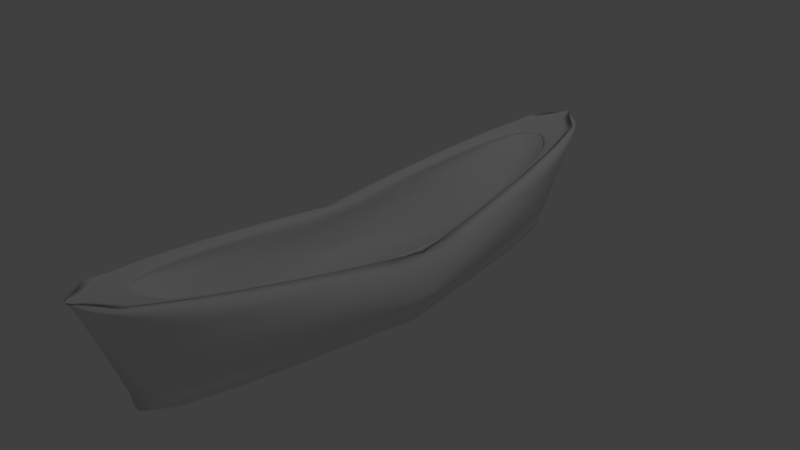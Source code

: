 # Source: cilindro_linha8_laterais.blend  (saved by Blender 2.70.0; exported with 4.5.12 LTS)
import bpy
from mathutils import Matrix  # noqa: F401  (used for matrix-valued properties, if any)

bpy.ops.wm.read_factory_settings(use_empty=True)
scene = bpy.context.scene
scene.name = 'Scene'

# ---- collections
col_collection_1 = bpy.data.collections.new('Collection 1'); scene.collection.children.link(col_collection_1)

# ---- world
world_world = bpy.data.worlds.new('World'); scene.world = world_world
world_world.color = (0.05088, 0.05088, 0.05088)
world_world.use_sun_shadow = False
world_world.sun_shadow_jitter_overblur = 0.0
world_world.cycles.sampling_method = 'MANUAL'
world_world.cycles.sample_map_resolution = 256

# ---- cameras
cam_camera = bpy.data.cameras.new('Camera')
cam_camera.clip_end = 100.0
cam_camera.lens = 35.0
cam_camera.sensor_width = 32.0
cam_camera.sensor_height = 18.0
cam_camera.ortho_scale = 7.314
cam_camera.dof.focus_distance = 0.0
cam_camera.dof.aperture_fstop = 128.0

# ---- lights
light_lamp = bpy.data.lights.new('Lamp', 'POINT')
light_lamp.transmission_factor = 0.0
light_lamp.cutoff_distance = 30.0
light_lamp.energy = 100.0
light_lamp.shadow_buffer_clip_start = 1.001
light_lamp.shadow_soft_size = 0.1
light_lamp.shadow_maximum_resolution = 0.006
light_lamp.use_absolute_resolution = True
light_lamp.cycles.use_multiple_importance_sampling = False

# ---- meshes
me_cylinder_001 = bpy.data.meshes.new('Cylinder.001')
me_cylinder_001.from_pydata([(0.8139, 0.0, -0.5359), (0.8015, 0.0, -0.6318), (0.7798, 0.0, -0.8945), (0.7482, -0.0002912, -1.0), (0.7114, 0.0, -1.0), (0.5604, 0.0, -1.0), (0.3877, 0.000289, -1.0), (0.2031, 0.0, -1.0), (-0.001074, 0.0, -1.0), (-0.1901, -7.873e-05, -1.0), (-0.3777, 0.0, -1.0), (-0.5505, 0.0, -1.0), (-0.7021, 0.0, -0.9959), (-0.8264, 0.0, -1.0), (-0.9189, 4.348e-05, -1.0), (-0.9758, 0.0, -1.0), (-0.3777, -0.9239, 0.0), (-0.9189, -0.3827, -0.9043), (-0.8265, -0.5556, -0.749), (-0.7021, -0.7071, -0.5399), (-0.5506, -0.8315, -0.2852), (-0.9189, -0.3827, -0.9582), (-0.8265, -0.5556, -0.8903), (-0.7021, -0.7071, -0.799), (-0.5506, -0.8315, -0.6877), (-0.3777, -0.9239, -0.5608), (-0.1901, -0.9808, -0.423), (0.004989, -1.0, -0.2798), (0.2001, -0.9808, -0.1365), (0.3876, -0.9239, 0.0), (0.8116, -0.1951, -0.6455), (0.8089, -0.5556, 0.0), (0.8102, -0.3827, -0.3047), (0.5604, -0.8315, 0.00048), (0.7114, -0.7071, -0.0002123), (-0.1901, -0.9808, 0.0), (0.004989, -1.0, 9.756e-05), (0.2001, -0.9808, 0.0), (0.8102, -0.3827, 0.0), (0.8139, 6.145e-08, -0.0002292), (0.8116, -0.1951, -0.0003802), (0.9792, 3.606e-15, -0.6447), (0.9643, 3.892e-15, -0.7602), (0.9382, 4.702e-15, -1.076), (0.9002, -0.0003504, -1.203), (0.8559, 0.0, -1.547), (0.6742, 0.0, -1.575), (0.4665, 0.0, -1.578), (0.2443, 0.0, -1.525), (-0.001292, 0.0, -1.467), (-0.2287, 0.0, -1.409), (-0.4544, 0.0, -1.354), (-0.6624, 0.0, -1.305), (-0.8447, 0.0, -1.261), (-0.9943, 0.0, -1.229), (-1.105, 5.231e-05, -1.203), (-1.174, 1.053e-15, -1.203), (-0.4545, -1.112, -4.454e-16), (-1.105, -0.4604, -1.088), (-0.9943, -0.6684, -0.9011), (-0.8447, -0.8507, -0.6496), (-0.6624, -1.0, -0.3431), (-1.105, -0.4604, -1.153), (-0.9943, -0.6684, -1.071), (-0.8447, -0.8507, -0.9613), (-0.6624, -1.0, -0.8274), (-0.4544, -1.112, -0.6747), (-0.2287, -1.18, -0.5089), (0.006002, -1.203, -0.3366), (0.2407, -1.18, -0.1642), (0.4664, -1.112, -4.454e-16), (0.9765, -0.2347, -0.7767), (0.9732, -0.6684, -2.678e-16), (0.9747, -0.4604, -0.3666), (0.6742, -1.0, 0.0005775), (0.8559, -0.8507, -0.0002554), (-0.2287, -1.18, -4.728e-16), (0.006002, -1.203, 0.0001174), (0.2407, -1.18, -4.728e-16), (0.9747, -0.4604, -1.845e-16), (0.9792, 7.393e-08, -0.0002758), (0.9765, -0.2347, -0.0004574)], [], [(0, 39, 40, 30), (30, 40, 38, 32), (32, 38, 31), (3, 31, 34, 4), (4, 34, 33, 5), (5, 33, 29, 6), (6, 29, 28, 7), (7, 28, 27, 8), (8, 27, 26, 9), (9, 26, 25, 10), (10, 25, 24, 11), (11, 24, 23, 12), (12, 23, 22, 13), (13, 22, 21, 14), (14, 21, 15), (25, 16, 20, 24), (23, 19, 18, 22), (28, 37, 36, 27), (21, 17, 15), (26, 35, 16, 25), (24, 20, 19, 23), (28, 29, 37), (22, 18, 17, 21), (27, 36, 35, 26), (2, 32, 31, 3), (1, 0, 30), (1, 30, 32, 2), (41, 80, 81, 71), (71, 81, 79, 73), (73, 79, 72), (44, 72, 75, 45), (45, 75, 74, 46), (46, 74, 70, 47), (47, 70, 69, 48), (48, 69, 68, 49), (49, 68, 67, 50), (50, 67, 66, 51), (51, 66, 65, 52), (52, 65, 64, 53), (53, 64, 63, 54), (54, 63, 62, 55), (55, 62, 56), (66, 57, 61, 65), (64, 60, 59, 63), (69, 78, 77, 68), (62, 58, 56), (67, 76, 57, 66), (65, 61, 60, 64), (69, 70, 78), (63, 59, 58, 62), (68, 77, 76, 67), (43, 73, 72, 44), (42, 41, 71), (42, 71, 73, 43), (17, 58, 56, 15), (18, 59, 58, 17), (19, 60, 59, 18), (20, 61, 60, 19), (16, 57, 61, 20)])
me_cylinder_001.polygons.foreach_set('use_smooth', [True] * 59)
me_cylinder_001.use_remesh_preserve_volume = False
me_cylinder_001.use_remesh_preserve_attributes = False
me_cylinder_001.use_mirror_vertex_groups = False
me_cylinder_001.update()

# ---- objects
ob_cylinder_001 = bpy.data.objects.new('Cylinder.001', me_cylinder_001)
ob_lamp = bpy.data.objects.new('Lamp', light_lamp)
ob_camera = bpy.data.objects.new('Camera', cam_camera)

# ---- transforms, parenting, visibility, modifiers, constraints
ob_cylinder_001.location = (0.0, 0.0, 0.0)
ob_cylinder_001.rotation_euler = (-1.571, 1.571, 0.0)
ob_cylinder_001.scale = (0.8221, 0.8221, 3.298)
ob_cylinder_001.lineart.crease_threshold = 0.0
_m = ob_cylinder_001.modifiers.new('Mirror', 'MIRROR')
_m.use_axis = (False, True, True)
_m.use_clip = True
_m = ob_cylinder_001.modifiers.new('Subsurf', 'SUBSURF')
_m.uv_smooth = 'PRESERVE_CORNERS'
_m.quality = 2
_m.show_only_control_edges = False
ob_lamp.location = (4.076, 1.005, 5.904)
ob_lamp.rotation_euler = (0.6503, 0.05522, 1.866)
ob_lamp.lock_rotations_4d = False
ob_lamp.empty_display_type = 'ARROWS'
ob_lamp.color = (0.0, 0.0, 0.0, 0.0)
ob_lamp.lineart.crease_threshold = 0.0
ob_camera.location = (7.481, -6.508, 5.344)
ob_camera.rotation_euler = (1.109, 0.01082, 0.8149)
ob_camera.lock_rotations_4d = False
ob_camera.empty_display_type = 'ARROWS'
ob_camera.color = (0.0, 0.0, 0.0, 0.0)
ob_camera.display_type = 'WIRE'
ob_camera.lineart.crease_threshold = 0.0

# ---- collection membership
col_collection_1.objects.link(ob_cylinder_001)
col_collection_1.objects.link(ob_lamp)
col_collection_1.objects.link(ob_camera)

# ---- scene / render settings (as saved in the file)
scene.camera = ob_camera
scene.frame_start = 1; scene.frame_end = 250; scene.frame_set(0)
scene.render.engine = 'BLENDER_EEVEE_NEXT'
scene.render.image_settings.compression = 90
scene.render.resolution_percentage = 50
scene.render.dither_intensity = 0.0
scene.cycles.use_denoising = False
scene.cycles.samples = 10
scene.cycles.sampling_pattern = 'TABULATED_SOBOL'
scene.cycles.light_sampling_threshold = 0.0
scene.cycles.use_adaptive_sampling = False
scene.cycles.use_light_tree = False
scene.cycles.blur_glossy = 0.0
scene.cycles.volume_bounces = 1
scene.cycles.pixel_filter_type = 'GAUSSIAN'
scene.cycles.sample_clamp_indirect = 0.0
scene.view_settings.view_transform = 'Standard'
bpy.context.view_layer.update()
